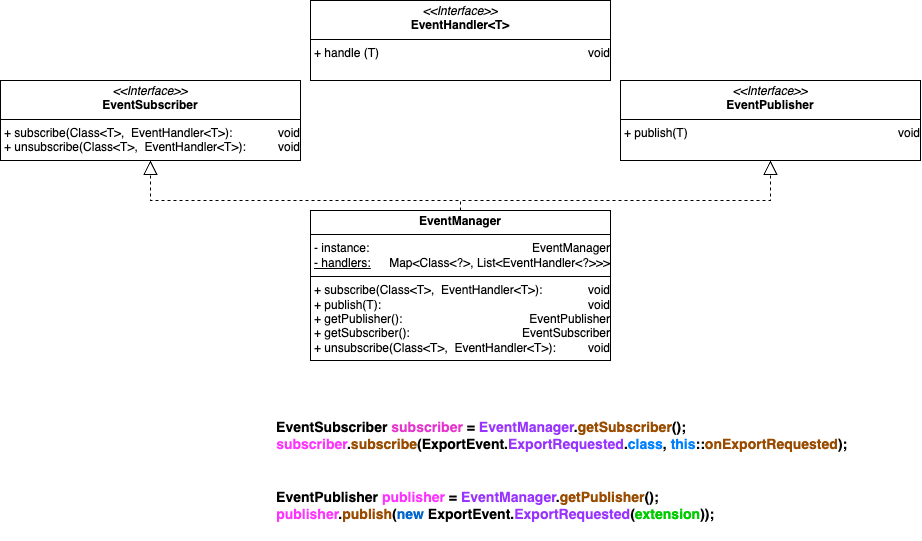

The diagram above was exported from draw.io. Its source (the exported page's mxGraphModel, read from the mxfile embedded in the PNG):
<mxGraphModel dx="1397" dy="1083" grid="1" gridSize="10" guides="1" tooltips="1" connect="1" arrows="1" fold="1" page="1" pageScale="1" pageWidth="1169" pageHeight="827" math="0" shadow="0">
  <root>
    <mxCell id="0" />
    <mxCell id="1" parent="0" />
    <mxCell id="-d5F3IptPI0NxZ2O7bwu-1" value="&lt;p style=&quot;margin:0px;margin-top:4px;text-align:center;&quot;&gt;&lt;b&gt;EventManager&lt;/b&gt;&lt;/p&gt;&lt;hr size=&quot;1&quot; style=&quot;border-style:solid;&quot;&gt;&lt;p style=&quot;margin:0px;margin-left:4px;&quot;&gt;- instance:&lt;/p&gt;&lt;p style=&quot;margin:0px;margin-left:4px;&quot;&gt;&lt;u&gt;- handlers:&lt;/u&gt;&lt;/p&gt;&lt;hr size=&quot;1&quot; style=&quot;border-style:solid;&quot;&gt;&lt;p style=&quot;margin:0px;margin-left:4px;&quot;&gt;+ subscribe(Class&amp;lt;T&amp;gt;,&amp;nbsp; EventHandler&amp;lt;T&amp;gt;):&lt;/p&gt;&lt;p style=&quot;margin:0px;margin-left:4px;&quot;&gt;+ publish(T):&lt;/p&gt;&lt;p style=&quot;margin:0px;margin-left:4px;&quot;&gt;+ getPublisher():&lt;/p&gt;&lt;p style=&quot;margin:0px;margin-left:4px;&quot;&gt;+ getSubscriber():&lt;/p&gt;&lt;p style=&quot;margin:0px;margin-left:4px;&quot;&gt;+ unsubscribe(Class&amp;lt;T&amp;gt;,&amp;nbsp; EventHandler&amp;lt;T&amp;gt;):&lt;/p&gt;" style="verticalAlign=top;align=left;overflow=fill;html=1;whiteSpace=wrap;" vertex="1" parent="1">
      <mxGeometry x="420" y="450" width="300" height="150" as="geometry" />
    </mxCell>
    <mxCell id="-d5F3IptPI0NxZ2O7bwu-2" value="&lt;p style=&quot;margin:0px;margin-top:4px;text-align:center;&quot;&gt;&lt;br&gt;&lt;/p&gt;&lt;hr size=&quot;1&quot; style=&quot;border-style:solid;&quot;&gt;&lt;p style=&quot;text-align: right; margin: 0px 0px 0px 4px;&quot;&gt;EventManager&lt;/p&gt;&lt;p style=&quot;text-align: right; margin: 0px 0px 0px 4px;&quot;&gt;Map&amp;lt;Class&amp;lt;?&amp;gt;, List&amp;lt;EventHandler&amp;lt;?&amp;gt;&amp;gt;&amp;gt;&lt;/p&gt;&lt;hr size=&quot;1&quot; style=&quot;text-align: right; border-style: solid;&quot;&gt;&lt;p style=&quot;text-align: right; margin: 0px 0px 0px 4px;&quot;&gt;void&lt;/p&gt;&lt;p style=&quot;text-align: right; margin: 0px 0px 0px 4px;&quot;&gt;void&lt;/p&gt;&lt;p style=&quot;text-align: right; margin: 0px 0px 0px 4px;&quot;&gt;EventPublisher&lt;/p&gt;&lt;p style=&quot;text-align: right; margin: 0px 0px 0px 4px;&quot;&gt;EventSubscriber&lt;/p&gt;&lt;p style=&quot;text-align: right; margin: 0px 0px 0px 4px;&quot;&gt;void&lt;/p&gt;" style="verticalAlign=top;align=left;overflow=fill;html=1;whiteSpace=wrap;fillColor=none;" vertex="1" parent="1">
      <mxGeometry x="420" y="450" width="300" height="150" as="geometry" />
    </mxCell>
    <mxCell id="-d5F3IptPI0NxZ2O7bwu-3" value="&lt;p style=&quot;margin:0px;margin-top:4px;text-align:center;&quot;&gt;&lt;i&gt;&amp;lt;&amp;lt;Interface&amp;gt;&amp;gt;&lt;/i&gt;&lt;br&gt;&lt;b&gt;EventSubscriber&lt;/b&gt;&lt;/p&gt;&lt;hr size=&quot;1&quot; style=&quot;border-style:solid;&quot;&gt;&lt;p style=&quot;margin:0px;margin-left:4px;&quot;&gt;&lt;/p&gt;&lt;p style=&quot;margin:0px;margin-left:4px;&quot;&gt;+ subscribe(Class&amp;lt;T&amp;gt;,&amp;nbsp; EventHandler&amp;lt;T&amp;gt;):&lt;br&gt;+ unsubscribe(Class&amp;lt;T&amp;gt;,&amp;nbsp; EventHandler&amp;lt;T&amp;gt;):&lt;/p&gt;" style="verticalAlign=top;align=left;overflow=fill;html=1;whiteSpace=wrap;" vertex="1" parent="1">
      <mxGeometry x="110" y="320" width="300" height="80" as="geometry" />
    </mxCell>
    <mxCell id="-d5F3IptPI0NxZ2O7bwu-4" value="&lt;p style=&quot;margin:0px;margin-top:4px;text-align:center;&quot;&gt;&lt;br&gt;&lt;/p&gt;&lt;p style=&quot;text-align: right; margin: 0px 0px 0px 4px;&quot;&gt;&lt;br&gt;&lt;/p&gt;&lt;hr size=&quot;1&quot; style=&quot;text-align: right; border-style: solid;&quot;&gt;&lt;p style=&quot;text-align: right; margin: 0px 0px 0px 4px;&quot;&gt;void&lt;/p&gt;&lt;p style=&quot;text-align: right; margin: 0px 0px 0px 4px;&quot;&gt;void&lt;/p&gt;&lt;p style=&quot;text-align: right; margin: 0px 0px 0px 4px;&quot;&gt;&lt;br&gt;&lt;/p&gt;" style="verticalAlign=top;align=left;overflow=fill;html=1;whiteSpace=wrap;fillColor=none;" vertex="1" parent="1">
      <mxGeometry x="110" y="320" width="300" height="80" as="geometry" />
    </mxCell>
    <mxCell id="-d5F3IptPI0NxZ2O7bwu-6" value="&lt;p style=&quot;margin:0px;margin-top:4px;text-align:center;&quot;&gt;&lt;i&gt;&amp;lt;&amp;lt;Interface&amp;gt;&amp;gt;&lt;/i&gt;&lt;br&gt;&lt;b&gt;EventPublisher&lt;/b&gt;&lt;/p&gt;&lt;hr size=&quot;1&quot; style=&quot;border-style:solid;&quot;&gt;&lt;p style=&quot;margin:0px;margin-left:4px;&quot;&gt;&lt;/p&gt;&lt;p style=&quot;margin:0px;margin-left:4px;&quot;&gt;+ publish(T)&lt;/p&gt;" style="verticalAlign=top;align=left;overflow=fill;html=1;whiteSpace=wrap;" vertex="1" parent="1">
      <mxGeometry x="730" y="320" width="300" height="80" as="geometry" />
    </mxCell>
    <mxCell id="-d5F3IptPI0NxZ2O7bwu-5" value="&lt;p style=&quot;margin:0px;margin-top:4px;text-align:center;&quot;&gt;&lt;br&gt;&lt;/p&gt;&lt;p style=&quot;text-align: right; margin: 0px 0px 0px 4px;&quot;&gt;&lt;br&gt;&lt;/p&gt;&lt;hr size=&quot;1&quot; style=&quot;text-align: right; border-style: solid;&quot;&gt;&lt;p style=&quot;text-align: right; margin: 0px 0px 0px 4px;&quot;&gt;void&lt;/p&gt;&lt;p style=&quot;text-align: right; margin: 0px 0px 0px 4px;&quot;&gt;&lt;br&gt;&lt;/p&gt;&lt;p style=&quot;text-align: right; margin: 0px 0px 0px 4px;&quot;&gt;&lt;br&gt;&lt;/p&gt;" style="verticalAlign=top;align=left;overflow=fill;html=1;whiteSpace=wrap;fillColor=none;" vertex="1" parent="1">
      <mxGeometry x="730" y="320" width="300" height="80" as="geometry" />
    </mxCell>
    <mxCell id="-d5F3IptPI0NxZ2O7bwu-8" value="" style="endArrow=block;dashed=1;endFill=0;endSize=12;html=1;rounded=0;entryX=0.5;entryY=1;entryDx=0;entryDy=0;exitX=0.5;exitY=0;exitDx=0;exitDy=0;" edge="1" parent="1" source="-d5F3IptPI0NxZ2O7bwu-2" target="-d5F3IptPI0NxZ2O7bwu-4">
      <mxGeometry width="160" relative="1" as="geometry">
        <mxPoint x="430" y="620" as="sourcePoint" />
        <mxPoint x="590" y="620" as="targetPoint" />
        <Array as="points">
          <mxPoint x="570" y="440" />
          <mxPoint x="260" y="440" />
        </Array>
      </mxGeometry>
    </mxCell>
    <mxCell id="-d5F3IptPI0NxZ2O7bwu-9" value="" style="endArrow=block;dashed=1;endFill=0;endSize=12;html=1;rounded=0;entryX=0.5;entryY=1;entryDx=0;entryDy=0;exitX=0.5;exitY=0;exitDx=0;exitDy=0;" edge="1" parent="1" source="-d5F3IptPI0NxZ2O7bwu-2" target="-d5F3IptPI0NxZ2O7bwu-5">
      <mxGeometry width="160" relative="1" as="geometry">
        <mxPoint x="580" y="460" as="sourcePoint" />
        <mxPoint x="270" y="410" as="targetPoint" />
        <Array as="points">
          <mxPoint x="570" y="440" />
          <mxPoint x="880" y="440" />
        </Array>
      </mxGeometry>
    </mxCell>
    <mxCell id="-d5F3IptPI0NxZ2O7bwu-11" value="&lt;p style=&quot;margin:0px;margin-top:4px;text-align:center;&quot;&gt;&lt;i&gt;&amp;lt;&amp;lt;Interface&amp;gt;&amp;gt;&lt;/i&gt;&lt;br&gt;&lt;b&gt;EventHandler&amp;lt;T&amp;gt;&lt;/b&gt;&lt;/p&gt;&lt;hr size=&quot;1&quot; style=&quot;border-style:solid;&quot;&gt;&lt;p style=&quot;margin:0px;margin-left:4px;&quot;&gt;&lt;/p&gt;&lt;p style=&quot;margin:0px;margin-left:4px;&quot;&gt;+ handle (T)&lt;/p&gt;" style="verticalAlign=top;align=left;overflow=fill;html=1;whiteSpace=wrap;" vertex="1" parent="1">
      <mxGeometry x="420" y="240" width="300" height="80" as="geometry" />
    </mxCell>
    <mxCell id="-d5F3IptPI0NxZ2O7bwu-10" value="&lt;p style=&quot;margin:0px;margin-top:4px;text-align:center;&quot;&gt;&lt;br&gt;&lt;/p&gt;&lt;p style=&quot;text-align: right; margin: 0px 0px 0px 4px;&quot;&gt;&lt;br&gt;&lt;/p&gt;&lt;hr size=&quot;1&quot; style=&quot;text-align: right; border-style: solid;&quot;&gt;&lt;p style=&quot;text-align: right; margin: 0px 0px 0px 4px;&quot;&gt;void&lt;/p&gt;&lt;p style=&quot;text-align: right; margin: 0px 0px 0px 4px;&quot;&gt;&lt;br&gt;&lt;/p&gt;&lt;p style=&quot;text-align: right; margin: 0px 0px 0px 4px;&quot;&gt;&lt;br&gt;&lt;/p&gt;" style="verticalAlign=top;align=left;overflow=fill;html=1;whiteSpace=wrap;fillColor=none;" vertex="1" parent="1">
      <mxGeometry x="420" y="240" width="300" height="80" as="geometry" />
    </mxCell>
    <mxCell id="-d5F3IptPI0NxZ2O7bwu-12" value="&lt;div&gt;&lt;font style=&quot;font-size: 14px;&quot;&gt;&amp;nbsp; &amp;nbsp; &amp;nbsp; &amp;nbsp; EventSubscriber &lt;font style=&quot;&quot; color=&quot;#e633ce&quot;&gt;subscriber&lt;/font&gt; = &lt;font style=&quot;&quot; color=&quot;#9933ff&quot;&gt;EventManager&lt;/font&gt;.&lt;font style=&quot;&quot; color=&quot;#994c00&quot;&gt;getSubscriber&lt;/font&gt;();&lt;/font&gt;&lt;/div&gt;&lt;div&gt;&lt;font style=&quot;font-size: 14px;&quot;&gt;&amp;nbsp; &amp;nbsp; &amp;nbsp; &amp;nbsp; &lt;font style=&quot;&quot; color=&quot;#ff33ff&quot;&gt;subscriber&lt;/font&gt;.&lt;font style=&quot;&quot; color=&quot;#994c00&quot;&gt;subscribe&lt;/font&gt;(ExportEvent.&lt;font style=&quot;&quot; color=&quot;#9933ff&quot;&gt;ExportRequested&lt;/font&gt;.&lt;font style=&quot;&quot; color=&quot;#007fff&quot;&gt;class&lt;/font&gt;, &lt;font color=&quot;#007fff&quot;&gt;this&lt;/font&gt;::&lt;font style=&quot;&quot; color=&quot;#994c00&quot;&gt;onExportRequested&lt;/font&gt;);&lt;/font&gt;&lt;/div&gt;" style="text;align=left;fontStyle=1;verticalAlign=middle;spacingLeft=3;spacingRight=3;strokeColor=none;rotatable=0;points=[[0,0.5],[1,0.5]];portConstraint=eastwest;html=1;" vertex="1" parent="1">
      <mxGeometry x="350" y="640" width="600" height="70" as="geometry" />
    </mxCell>
    <mxCell id="-d5F3IptPI0NxZ2O7bwu-13" value="&lt;div&gt;&lt;font style=&quot;font-size: 14px;&quot;&gt;&amp;nbsp; &amp;nbsp; &amp;nbsp; &amp;nbsp; EventPublisher&amp;nbsp;&lt;/font&gt;&lt;span style=&quot;background-color: initial; font-size: 14px;&quot;&gt;&lt;font color=&quot;#ff33ff&quot;&gt;publisher&lt;/font&gt; = &lt;font color=&quot;#9933ff&quot;&gt;EventManager&lt;/font&gt;.&lt;font color=&quot;#994c00&quot;&gt;getPublisher&lt;/font&gt;();&lt;/span&gt;&lt;/div&gt;&lt;div&gt;&lt;span style=&quot;font-size: 14px; background-color: initial;&quot;&gt;&amp;nbsp; &amp;nbsp; &amp;nbsp; &amp;nbsp;&amp;nbsp;&lt;/span&gt;&lt;span style=&quot;background-color: initial; font-size: 14px;&quot;&gt;&lt;font color=&quot;#ff33ff&quot;&gt;publisher&lt;/font&gt;.&lt;font color=&quot;#994c00&quot;&gt;publish&lt;/font&gt;(&lt;font color=&quot;#0066cc&quot;&gt;new&lt;/font&gt;&amp;nbsp;&lt;/span&gt;&lt;span style=&quot;font-size: 14px;&quot;&gt;ExportEvent.&lt;/span&gt;&lt;font style=&quot;font-size: 14px;&quot; color=&quot;#9933ff&quot;&gt;ExportRequested&lt;/font&gt;&lt;span style=&quot;background-color: initial; font-size: 14px;&quot;&gt;(&lt;font color=&quot;#00cc00&quot;&gt;extension&lt;/font&gt;));&lt;/span&gt;&lt;/div&gt;" style="text;align=left;fontStyle=1;verticalAlign=middle;spacingLeft=3;spacingRight=3;strokeColor=none;rotatable=0;points=[[0,0.5],[1,0.5]];portConstraint=eastwest;html=1;" vertex="1" parent="1">
      <mxGeometry x="350" y="710" width="470" height="70" as="geometry" />
    </mxCell>
  </root>
</mxGraphModel>